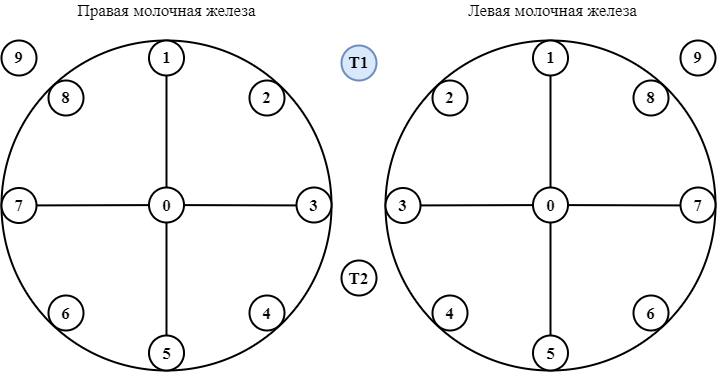

The diagram above was exported from draw.io. Its source (the exported page's mxGraphModel, read from the mxfile embedded in the PNG):
<mxGraphModel dx="981" dy="492" grid="1" gridSize="10" guides="1" tooltips="1" connect="1" arrows="1" fold="1" page="1" pageScale="1" pageWidth="827" pageHeight="1169" math="0" shadow="0">
  <root>
    <mxCell id="0" />
    <mxCell id="1" parent="0" />
    <mxCell id="bMMFpmMzfPuETf44EnWS-2" value="" style="ellipse;whiteSpace=wrap;html=1;aspect=fixed;strokeWidth=2;" vertex="1" parent="1">
      <mxGeometry x="56" y="420" width="330" height="330" as="geometry" />
    </mxCell>
    <mxCell id="bMMFpmMzfPuETf44EnWS-4" value="Правая молочная железа" style="text;html=1;strokeColor=none;fillColor=none;align=center;verticalAlign=middle;whiteSpace=wrap;rounded=0;fontFamily=Times New Roman;fontSize=17;" vertex="1" parent="1">
      <mxGeometry x="130.5" y="380" width="181" height="20" as="geometry" />
    </mxCell>
    <mxCell id="bMMFpmMzfPuETf44EnWS-5" value="Левая молочная железа" style="text;html=1;strokeColor=none;fillColor=none;align=center;verticalAlign=middle;whiteSpace=wrap;rounded=0;fontFamily=Times New Roman;fontSize=17;" vertex="1" parent="1">
      <mxGeometry x="516.5" y="380" width="181" height="20" as="geometry" />
    </mxCell>
    <mxCell id="bMMFpmMzfPuETf44EnWS-6" value="" style="endArrow=none;html=1;fontFamily=Times New Roman;fontSize=17;entryX=0.5;entryY=0;entryDx=0;entryDy=0;" edge="1" parent="1" source="bMMFpmMzfPuETf44EnWS-15" target="bMMFpmMzfPuETf44EnWS-2">
      <mxGeometry width="50" height="50" relative="1" as="geometry">
        <mxPoint x="221" y="760" as="sourcePoint" />
        <mxPoint x="480" y="520" as="targetPoint" />
      </mxGeometry>
    </mxCell>
    <mxCell id="bMMFpmMzfPuETf44EnWS-8" value="" style="endArrow=none;html=1;fontFamily=Times New Roman;fontSize=17;exitX=0;exitY=0.5;exitDx=0;exitDy=0;entryX=1;entryY=0.5;entryDx=0;entryDy=0;strokeWidth=2;" edge="1" parent="1" source="bMMFpmMzfPuETf44EnWS-13" target="bMMFpmMzfPuETf44EnWS-2">
      <mxGeometry width="50" height="50" relative="1" as="geometry">
        <mxPoint x="130" y="610" as="sourcePoint" />
        <mxPoint x="180" y="560" as="targetPoint" />
      </mxGeometry>
    </mxCell>
    <mxCell id="bMMFpmMzfPuETf44EnWS-12" value="" style="endArrow=none;html=1;fontFamily=Times New Roman;fontSize=17;exitX=0;exitY=0.5;exitDx=0;exitDy=0;entryX=1;entryY=0.5;entryDx=0;entryDy=0;" edge="1" parent="1" source="bMMFpmMzfPuETf44EnWS-2" target="bMMFpmMzfPuETf44EnWS-11">
      <mxGeometry width="50" height="50" relative="1" as="geometry">
        <mxPoint x="56.00000000000068" y="585" as="sourcePoint" />
        <mxPoint x="385.9999999999993" y="585" as="targetPoint" />
      </mxGeometry>
    </mxCell>
    <mxCell id="bMMFpmMzfPuETf44EnWS-14" value="" style="endArrow=none;html=1;fontFamily=Times New Roman;fontSize=17;exitX=0;exitY=0.5;exitDx=0;exitDy=0;entryX=1;entryY=0.5;entryDx=0;entryDy=0;strokeWidth=2;" edge="1" parent="1" source="bMMFpmMzfPuETf44EnWS-11" target="bMMFpmMzfPuETf44EnWS-13">
      <mxGeometry width="50" height="50" relative="1" as="geometry">
        <mxPoint x="56.00000000000114" y="585" as="sourcePoint" />
        <mxPoint x="385.9999999999993" y="585" as="targetPoint" />
      </mxGeometry>
    </mxCell>
    <mxCell id="bMMFpmMzfPuETf44EnWS-16" value="" style="endArrow=none;html=1;fontFamily=Times New Roman;fontSize=17;entryX=0.5;entryY=0;entryDx=0;entryDy=0;exitX=0.5;exitY=1;exitDx=0;exitDy=0;strokeWidth=2;" edge="1" parent="1" source="bMMFpmMzfPuETf44EnWS-24" target="bMMFpmMzfPuETf44EnWS-15">
      <mxGeometry width="50" height="50" relative="1" as="geometry">
        <mxPoint x="221" y="760" as="sourcePoint" />
        <mxPoint x="221" y="420.0000000000001" as="targetPoint" />
      </mxGeometry>
    </mxCell>
    <mxCell id="bMMFpmMzfPuETf44EnWS-15" value="1" style="ellipse;whiteSpace=wrap;html=1;aspect=fixed;fontFamily=Times New Roman;fontSize=17;strokeWidth=2;fontStyle=1" vertex="1" parent="1">
      <mxGeometry x="203.5" y="420" width="35" height="35" as="geometry" />
    </mxCell>
    <mxCell id="bMMFpmMzfPuETf44EnWS-17" value="2" style="ellipse;whiteSpace=wrap;html=1;aspect=fixed;fontFamily=Times New Roman;fontSize=17;strokeWidth=2;fontStyle=1" vertex="1" parent="1">
      <mxGeometry x="304" y="460" width="35" height="35" as="geometry" />
    </mxCell>
    <mxCell id="bMMFpmMzfPuETf44EnWS-19" value="8" style="ellipse;whiteSpace=wrap;html=1;aspect=fixed;fontFamily=Times New Roman;fontSize=17;strokeWidth=2;fontStyle=1" vertex="1" parent="1">
      <mxGeometry x="103" y="460" width="35" height="35" as="geometry" />
    </mxCell>
    <mxCell id="bMMFpmMzfPuETf44EnWS-20" value="4" style="ellipse;whiteSpace=wrap;html=1;aspect=fixed;fontFamily=Times New Roman;fontSize=17;strokeWidth=2;fontStyle=1" vertex="1" parent="1">
      <mxGeometry x="304" y="675" width="35" height="35" as="geometry" />
    </mxCell>
    <mxCell id="bMMFpmMzfPuETf44EnWS-21" value="6" style="ellipse;whiteSpace=wrap;html=1;aspect=fixed;fontFamily=Times New Roman;fontSize=17;strokeWidth=2;fontStyle=1" vertex="1" parent="1">
      <mxGeometry x="103" y="675" width="35" height="35" as="geometry" />
    </mxCell>
    <mxCell id="bMMFpmMzfPuETf44EnWS-11" value="7" style="ellipse;whiteSpace=wrap;html=1;aspect=fixed;fontFamily=Times New Roman;fontSize=17;strokeWidth=2;fontStyle=1" vertex="1" parent="1">
      <mxGeometry x="56" y="567.5" width="35" height="35" as="geometry" />
    </mxCell>
    <mxCell id="bMMFpmMzfPuETf44EnWS-13" value="0" style="ellipse;whiteSpace=wrap;html=1;aspect=fixed;fontFamily=Times New Roman;fontSize=17;strokeWidth=2;fontStyle=1" vertex="1" parent="1">
      <mxGeometry x="203.5" y="567" width="35" height="35" as="geometry" />
    </mxCell>
    <mxCell id="bMMFpmMzfPuETf44EnWS-22" value="3" style="ellipse;whiteSpace=wrap;html=1;aspect=fixed;fontFamily=Times New Roman;fontSize=17;strokeWidth=2;fontStyle=1" vertex="1" parent="1">
      <mxGeometry x="351" y="567" width="35" height="35" as="geometry" />
    </mxCell>
    <mxCell id="bMMFpmMzfPuETf44EnWS-24" value="5" style="ellipse;whiteSpace=wrap;html=1;aspect=fixed;fontFamily=Times New Roman;fontSize=17;" vertex="1" parent="1">
      <mxGeometry x="203.5" y="715" width="35" height="35" as="geometry" />
    </mxCell>
    <mxCell id="bMMFpmMzfPuETf44EnWS-25" value="9" style="ellipse;whiteSpace=wrap;html=1;aspect=fixed;fontFamily=Times New Roman;fontSize=17;strokeWidth=2;fontStyle=1" vertex="1" parent="1">
      <mxGeometry x="56" y="420" width="35" height="35" as="geometry" />
    </mxCell>
    <mxCell id="bMMFpmMzfPuETf44EnWS-26" value="" style="ellipse;whiteSpace=wrap;html=1;aspect=fixed;strokeWidth=2;" vertex="1" parent="1">
      <mxGeometry x="440" y="420" width="330" height="330" as="geometry" />
    </mxCell>
    <mxCell id="bMMFpmMzfPuETf44EnWS-27" value="" style="endArrow=none;html=1;fontFamily=Times New Roman;fontSize=17;entryX=0.5;entryY=0;entryDx=0;entryDy=0;" edge="1" parent="1" source="bMMFpmMzfPuETf44EnWS-32" target="bMMFpmMzfPuETf44EnWS-26">
      <mxGeometry width="50" height="50" relative="1" as="geometry">
        <mxPoint x="605" y="760" as="sourcePoint" />
        <mxPoint x="864" y="520" as="targetPoint" />
      </mxGeometry>
    </mxCell>
    <mxCell id="bMMFpmMzfPuETf44EnWS-28" value="" style="endArrow=none;html=1;fontFamily=Times New Roman;fontSize=17;exitX=0;exitY=0.5;exitDx=0;exitDy=0;entryX=1;entryY=0.5;entryDx=0;entryDy=0;strokeWidth=2;" edge="1" parent="1" source="bMMFpmMzfPuETf44EnWS-38" target="bMMFpmMzfPuETf44EnWS-26">
      <mxGeometry width="50" height="50" relative="1" as="geometry">
        <mxPoint x="514" y="610" as="sourcePoint" />
        <mxPoint x="564" y="560" as="targetPoint" />
      </mxGeometry>
    </mxCell>
    <mxCell id="bMMFpmMzfPuETf44EnWS-29" value="" style="endArrow=none;html=1;fontFamily=Times New Roman;fontSize=17;exitX=0;exitY=0.5;exitDx=0;exitDy=0;entryX=1;entryY=0.5;entryDx=0;entryDy=0;" edge="1" parent="1" source="bMMFpmMzfPuETf44EnWS-26" target="bMMFpmMzfPuETf44EnWS-37">
      <mxGeometry width="50" height="50" relative="1" as="geometry">
        <mxPoint x="440.0000000000007" y="585" as="sourcePoint" />
        <mxPoint x="769.9999999999993" y="585" as="targetPoint" />
      </mxGeometry>
    </mxCell>
    <mxCell id="bMMFpmMzfPuETf44EnWS-30" value="" style="endArrow=none;html=1;fontFamily=Times New Roman;fontSize=17;exitX=0;exitY=0.5;exitDx=0;exitDy=0;entryX=1;entryY=0.5;entryDx=0;entryDy=0;strokeWidth=2;" edge="1" parent="1" source="bMMFpmMzfPuETf44EnWS-37" target="bMMFpmMzfPuETf44EnWS-38">
      <mxGeometry width="50" height="50" relative="1" as="geometry">
        <mxPoint x="440.00000000000114" y="585" as="sourcePoint" />
        <mxPoint x="769.9999999999993" y="585" as="targetPoint" />
      </mxGeometry>
    </mxCell>
    <mxCell id="bMMFpmMzfPuETf44EnWS-31" value="" style="endArrow=none;html=1;fontFamily=Times New Roman;fontSize=17;entryX=0.5;entryY=0;entryDx=0;entryDy=0;exitX=0.5;exitY=1;exitDx=0;exitDy=0;strokeWidth=2;" edge="1" parent="1" source="bMMFpmMzfPuETf44EnWS-40" target="bMMFpmMzfPuETf44EnWS-32">
      <mxGeometry width="50" height="50" relative="1" as="geometry">
        <mxPoint x="605" y="760" as="sourcePoint" />
        <mxPoint x="605" y="420.0000000000001" as="targetPoint" />
      </mxGeometry>
    </mxCell>
    <mxCell id="bMMFpmMzfPuETf44EnWS-32" value="1" style="ellipse;whiteSpace=wrap;html=1;aspect=fixed;fontFamily=Times New Roman;fontSize=17;strokeWidth=2;fontStyle=1" vertex="1" parent="1">
      <mxGeometry x="587.5" y="420" width="35" height="35" as="geometry" />
    </mxCell>
    <mxCell id="bMMFpmMzfPuETf44EnWS-33" value="8" style="ellipse;whiteSpace=wrap;html=1;aspect=fixed;fontFamily=Times New Roman;fontSize=17;strokeWidth=2;fontStyle=1" vertex="1" parent="1">
      <mxGeometry x="688" y="460" width="35" height="35" as="geometry" />
    </mxCell>
    <mxCell id="bMMFpmMzfPuETf44EnWS-34" value="2" style="ellipse;whiteSpace=wrap;html=1;aspect=fixed;fontFamily=Times New Roman;fontSize=17;strokeWidth=2;fontStyle=1" vertex="1" parent="1">
      <mxGeometry x="487" y="460" width="35" height="35" as="geometry" />
    </mxCell>
    <mxCell id="bMMFpmMzfPuETf44EnWS-35" value="6" style="ellipse;whiteSpace=wrap;html=1;aspect=fixed;fontFamily=Times New Roman;fontSize=17;strokeWidth=2;fontStyle=1" vertex="1" parent="1">
      <mxGeometry x="688" y="675" width="35" height="35" as="geometry" />
    </mxCell>
    <mxCell id="bMMFpmMzfPuETf44EnWS-36" value="4" style="ellipse;whiteSpace=wrap;html=1;aspect=fixed;fontFamily=Times New Roman;fontSize=17;strokeWidth=2;fontStyle=1" vertex="1" parent="1">
      <mxGeometry x="487" y="675" width="35" height="35" as="geometry" />
    </mxCell>
    <mxCell id="bMMFpmMzfPuETf44EnWS-37" value="3" style="ellipse;whiteSpace=wrap;html=1;aspect=fixed;fontFamily=Times New Roman;fontSize=17;strokeWidth=2;fontStyle=1" vertex="1" parent="1">
      <mxGeometry x="440" y="567.5" width="35" height="35" as="geometry" />
    </mxCell>
    <mxCell id="bMMFpmMzfPuETf44EnWS-38" value="0" style="ellipse;whiteSpace=wrap;html=1;aspect=fixed;fontFamily=Times New Roman;fontSize=17;strokeWidth=2;fontStyle=1" vertex="1" parent="1">
      <mxGeometry x="587.5" y="567" width="35" height="35" as="geometry" />
    </mxCell>
    <mxCell id="bMMFpmMzfPuETf44EnWS-39" value="7" style="ellipse;whiteSpace=wrap;html=1;aspect=fixed;fontFamily=Times New Roman;fontSize=17;strokeWidth=2;fontStyle=1" vertex="1" parent="1">
      <mxGeometry x="735" y="567" width="35" height="35" as="geometry" />
    </mxCell>
    <mxCell id="bMMFpmMzfPuETf44EnWS-40" value="5" style="ellipse;whiteSpace=wrap;html=1;aspect=fixed;fontFamily=Times New Roman;fontSize=17;strokeWidth=2;fontStyle=1" vertex="1" parent="1">
      <mxGeometry x="587.5" y="715" width="35" height="35" as="geometry" />
    </mxCell>
    <mxCell id="bMMFpmMzfPuETf44EnWS-41" value="9" style="ellipse;whiteSpace=wrap;html=1;aspect=fixed;fontFamily=Times New Roman;fontSize=17;strokeWidth=2;fontStyle=1" vertex="1" parent="1">
      <mxGeometry x="735" y="420" width="35" height="35" as="geometry" />
    </mxCell>
    <mxCell id="bMMFpmMzfPuETf44EnWS-42" value="T1" style="ellipse;whiteSpace=wrap;html=1;aspect=fixed;fontFamily=Times New Roman;fontSize=17;fillColor=#dae8fc;strokeColor=#6c8ebf;strokeWidth=2;fontStyle=1" vertex="1" parent="1">
      <mxGeometry x="396" y="425" width="35" height="35" as="geometry" />
    </mxCell>
    <mxCell id="bMMFpmMzfPuETf44EnWS-45" value="T2" style="ellipse;whiteSpace=wrap;html=1;aspect=fixed;fontFamily=Times New Roman;fontSize=17;strokeWidth=2;fontStyle=1" vertex="1" parent="1">
      <mxGeometry x="396" y="640" width="35" height="35" as="geometry" />
    </mxCell>
    <mxCell id="bMMFpmMzfPuETf44EnWS-46" value="5" style="ellipse;whiteSpace=wrap;html=1;aspect=fixed;fontFamily=Times New Roman;fontSize=17;strokeWidth=2;fontStyle=1" vertex="1" parent="1">
      <mxGeometry x="203.5" y="715" width="35" height="35" as="geometry" />
    </mxCell>
  </root>
</mxGraphModel>